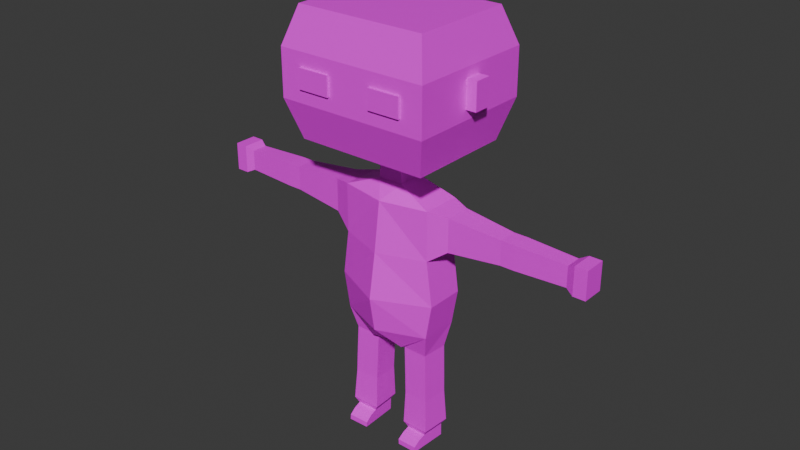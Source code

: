# Source: character.blend  (saved by Blender 4.1.24; exported with 4.5.12 LTS)
import bpy
from mathutils import Matrix  # noqa: F401  (used for matrix-valued properties, if any)

bpy.ops.wm.read_factory_settings(use_empty=True)
scene = bpy.context.scene
scene.name = 'Scene'

# ---- collections
col_collection = bpy.data.collections.new('Collection'); scene.collection.children.link(col_collection)

# ---- images (referenced by path relative to the original .blend; pixels are not part of the script)
import os
ASSET_DIR = os.environ.get("B2B_ASSET_DIR", "")  # directory of the original .blend (textures are referenced by path, not embedded)
HERE = os.path.dirname(os.path.abspath(__file__))  # packed textures are extracted next to this script under _unpacked/

def load_image(name, relpath, width, height, colorspace="sRGB"):
    """Load a texture the original file referenced (path relative to the .blend, or extracted next to this script)."""
    p = next((c for c in (os.path.join(HERE, relpath), os.path.join(ASSET_DIR, relpath)) if relpath and os.path.exists(c)), "")
    if p:
        img = bpy.data.images.load(p, check_existing=True)
        img.name = name
    else:  # same state as the original file: an image datablock whose file is absent (Cycles renders it pink)
        img = bpy.data.images.new(name, width, height)
        img.source = "FILE"
        img.filepath = "//" + (relpath or name)
    img.colorspace_settings.name = colorspace
    return img
img_imphenziapalette01_png = load_image('ImphenziaPalette01.png', 'ImphenziaPalette01.png', 1024, 1024, 'sRGB')

# ---- materials (node trees are filled in below, after node groups)
mat_material = bpy.data.materials.new('Material')
mat_material.alpha_threshold = 0.0
mat_material.use_transparent_shadow = False
mat_material.roughness = 0.5
mat_material.line_color = (0.0, 0.0, 0.0, 1.0)

# ---- material node trees
mat_material.use_nodes = True; mat_material.node_tree.nodes.clear()
_N = mat_material.node_tree.nodes; _L = mat_material.node_tree.links
n0 = _N.new('ShaderNodeOutputMaterial'); n0.name = 'Material Output'; n0.location = (300, 300)
n1 = _N.new('ShaderNodeBsdfPrincipled'); n1.name = 'Principled BSDF'; n1.location = (10, 300)
n1.inputs[3].default_value = 1.45
n2 = _N.new('ShaderNodeTexImage'); n2.name = 'Image Texture'; n2.location = (-330, 284)
n2.image = img_imphenziapalette01_png
n2.interpolation = 'Closest'
_L.new(n1.outputs[0], n0.inputs[0])
_L.new(n2.outputs[0], n1.inputs[0])
n0.is_active_output = True

# ---- world
world_world = bpy.data.worlds.new('World'); scene.world = world_world
world_world.use_nodes = True; world_world.node_tree.nodes.clear()
_N = world_world.node_tree.nodes; _L = world_world.node_tree.links
n0 = _N.new('ShaderNodeOutputWorld'); n0.name = 'World Output'; n0.location = (300, 300)
n1 = _N.new('ShaderNodeBackground'); n1.name = 'Background'; n1.location = (10, 300)
n1.inputs[0].default_value = (0.05088, 0.05088, 0.05088, 1.0)
_L.new(n1.outputs[0], n0.inputs[0])
n0.is_active_output = True
world_world.color = (0.05088, 0.05088, 0.05088)
world_world.use_sun_shadow = False
world_world.sun_shadow_jitter_overblur = 0.0

# ---- meshes
me_cube = bpy.data.meshes.new('Cube')
me_cube.from_pydata([(0.3173, 0.1335, 1.76), (0.1166, 0.1335, 0.7318), (0.3173, -0.1335, 1.76), (0.1166, -0.1335, 0.7318), (0.0, 0.1335, 0.7511), (0.0, -0.1994, 1.76), (0.0, -0.1335, 0.7511), (0.0, 0.1422, 1.76), (0.3173, 0.1335, 1.424), (0.3595, 0.1335, 1.117), (0.3173, -0.1335, 1.424), (0.3595, -0.1335, 1.117), (0.0, -0.2454, 1.424), (0.0, -0.2976, 1.117), (0.0, 0.1799, 1.424), (0.0, 0.2366, 1.117), (0.3173, 0.1335, 0.8742), (0.3173, -0.1335, 0.8742), (0.0, -0.2562, 0.8742), (0.0, 0.2305, 0.8742), (0.292, 0.09188, 0.7065), (0.1198, 0.09808, 0.7027), (0.2826, -0.09355, 0.7086), (0.1105, -0.08736, 0.7049), (0.292, 0.09188, 0.7065), (0.1198, 0.09808, 0.7027), (0.2826, -0.09355, 0.7086), (0.1105, -0.08736, 0.7049), (0.3014, 0.08742, 0.4692), (0.1293, 0.09362, 0.4656), (0.2921, -0.09801, 0.4713), (0.1199, -0.09181, 0.4677), (0.303, 0.08666, 0.4168), (0.1309, 0.09286, 0.4132), (0.2937, -0.09877, 0.4189), (0.1215, -0.09257, 0.4153), (0.3048, 0.08585, 0.3613), (0.1326, 0.09205, 0.3577), (0.2954, -0.09958, 0.3634), (0.1233, -0.09338, 0.3598), (0.2928, 0.07624, 0.08973), (0.152, 0.08196, 0.0861), (0.2851, -0.09484, 0.09183), (0.1443, -0.08912, 0.0882), (0.295, 0.07507, 0.002677), (0.1542, 0.08079, -0.0009517), (0.2873, -0.096, 0.004779), (0.1465, -0.09029, 0.001151), (0.283, -0.1459, 0.07447), (0.1422, -0.1402, 0.07084), (0.2852, -0.1471, 0.005412), (0.1444, -0.1414, 0.001784), (0.2812, -0.1906, 0.04218), (0.1404, -0.1849, 0.03855), (0.2834, -0.1918, 0.005965), (0.1426, -0.186, 0.002337), (0.3097, -0.1127, 0.1338), (0.3201, 0.0934, 0.1314), (0.1183, -0.1058, 0.1297), (0.1287, 0.1003, 0.1274), (0.4424, 0.09042, 1.74), (0.4424, -0.09042, 1.74), (0.4424, 0.09042, 1.512), (0.4424, -0.09042, 1.512), (0.8034, 0.06513, 1.708), (0.8034, -0.06513, 1.708), (0.8034, 0.06513, 1.544), (0.8034, -0.06513, 1.544), (0.8493, 0.06513, 1.708), (0.8493, -0.06513, 1.708), (0.8493, 0.06513, 1.544), (0.8493, -0.06513, 1.544), (0.8953, 0.06513, 1.708), (0.8953, -0.06513, 1.708), (0.8953, 0.06513, 1.544), (0.8953, -0.06513, 1.544), (1.243, 0.05536, 1.696), (1.243, -0.05536, 1.696), (1.243, 0.05536, 1.557), (1.243, -0.05536, 1.557), (1.296, 0.07567, 1.722), (1.296, -0.07567, 1.722), (1.296, 0.07567, 1.531), (1.296, -0.07567, 1.531), (1.381, 0.07567, 1.722), (1.381, -0.07567, 1.722), (1.381, 0.07567, 1.531), (1.381, -0.07567, 1.531), (0.08265, 0.0911, 1.855), (0.08265, -0.0911, 1.855), (0.0, 0.0911, 1.855), (0.0, -0.0911, 1.855), (0.09507, 0.0805, 1.997), (0.08265, -0.0911, 1.957), (0.0, 0.0911, 1.957), (0.0, -0.0911, 1.957), (0.4468, 0.3567, 2.097), (0.4468, -0.3627, 2.097), (0.0, 0.3905, 2.066), (0.0, -0.3627, 2.097), (0.4468, 0.3567, 2.926), (0.4468, -0.3627, 2.926), (0.0, 0.3567, 2.926), (0.0, -0.3627, 2.926), (0.0, 0.4466, 2.364), (0.0, 0.4466, 2.679), (0.5202, 0.4466, 2.679), (0.5202, 0.4466, 2.364), (0.5202, -0.4465, 2.364), (0.5202, -0.4465, 2.679), (0.0, -0.4465, 2.679), (0.0, -0.4465, 2.364), (0.5202, 0.05755, 2.613), (0.5202, 0.05755, 2.43), (0.5202, -0.05757, 2.43), (0.5202, -0.05757, 2.613), (0.5916, 0.05755, 2.613), (0.5916, 0.05755, 2.43), (0.5916, -0.05757, 2.43), (0.5916, -0.05757, 2.613), (0.3691, -0.4465, 2.455), (0.3691, -0.4465, 2.587), (0.1511, -0.4465, 2.587), (0.1511, -0.4465, 2.455), (0.2601, -0.4465, 2.455), (0.2601, -0.4465, 2.587), (0.3691, -0.4626, 2.455), (0.3691, -0.4626, 2.587), (0.1511, -0.4626, 2.455), (0.1511, -0.4626, 2.587), (0.2601, -0.4626, 2.455), (0.2601, -0.4626, 2.587)], [], [(4, 1, 3, 6), (2, 10, 63, 61), (14, 7, 0, 8), (5, 2, 89, 91), (10, 2, 5, 12), (17, 11, 13, 18), (11, 10, 12, 13), (19, 15, 9, 16), (15, 14, 8, 9), (16, 9, 11, 17), (9, 8, 10, 11), (3, 1, 21, 23), (4, 19, 16, 1), (3, 17, 18, 6), (23, 21, 25, 27), (17, 3, 23, 22), (16, 17, 22, 20), (1, 16, 20, 21), (27, 25, 29, 31), (21, 20, 24, 25), (20, 22, 26, 24), (22, 23, 27, 26), (31, 29, 33, 35), (25, 24, 28, 29), (24, 26, 30, 28), (26, 27, 31, 30), (32, 34, 38, 36), (29, 28, 32, 33), (28, 30, 34, 32), (30, 31, 35, 34), (57, 56, 42, 40), (34, 35, 39, 38), (35, 33, 37, 39), (33, 32, 36, 37), (43, 41, 45, 47), (56, 58, 43, 42), (58, 59, 41, 43), (59, 57, 40, 41), (45, 44, 46, 47), (41, 40, 44, 45), (40, 42, 46, 44), (46, 42, 48, 50), (51, 50, 54, 55), (43, 47, 51, 49), (47, 46, 50, 51), (42, 43, 49, 48), (52, 53, 55, 54), (49, 51, 55, 53), (48, 49, 53, 52), (50, 48, 52, 54), (37, 36, 57, 59), (39, 37, 59, 58), (38, 39, 58, 56), (36, 38, 56, 57), (61, 63, 67, 65), (10, 8, 62, 63), (8, 0, 60, 62), (0, 2, 61, 60), (67, 66, 70, 71), (60, 61, 65, 64), (63, 62, 66, 67), (62, 60, 64, 66), (70, 68, 72, 74), (66, 64, 68, 70), (65, 67, 71, 69), (64, 65, 69, 68), (73, 75, 79, 77), (69, 71, 75, 73), (68, 69, 73, 72), (71, 70, 74, 75), (79, 78, 82, 83), (72, 73, 77, 76), (75, 74, 78, 79), (74, 72, 76, 78), (81, 83, 87, 85), (78, 76, 80, 82), (77, 79, 83, 81), (76, 77, 81, 80), (86, 84, 85, 87), (80, 81, 85, 84), (83, 82, 86, 87), (82, 80, 84, 86), (91, 89, 93, 95), (0, 7, 90, 88), (2, 0, 88, 89), (95, 93, 97, 99), (89, 88, 92, 93), (88, 90, 94, 92), (106, 105, 102, 100), (93, 92, 96, 97), (92, 94, 98, 96), (100, 102, 103, 101), (110, 109, 101, 103), (109, 106, 100, 101), (97, 96, 107, 108), (108, 107, 106, 109), (99, 97, 108, 111), (111, 108, 109, 110), (96, 98, 104, 107), (107, 104, 105, 106), (114, 115, 112, 113), (118, 117, 116, 119), (114, 113, 117, 118), (113, 112, 116, 117), (112, 115, 119, 116), (115, 114, 118, 119), (124, 125, 121, 120), (123, 122, 125, 124), (130, 126, 127, 131), (128, 130, 131, 129), (124, 120, 126, 130), (123, 124, 130, 128), (120, 121, 127, 126), (121, 125, 131, 127), (125, 122, 129, 131), (122, 123, 128, 129)])
_uv = me_cube.uv_layers.new(name='UVMap')
_uv.uv.foreach_set('vector', [0.4531, 0.7969, 0.4531, 0.7969, 0.4531, 0.7969, 0.4531, 0.7969, 0.1797, 0.6836, 0.1797, 0.6836, 0.1797, 0.6836, 0.1797, 0.6836, 0.1797, 0.6836, 0.1797, 0.6836, 0.1797, 0.6836, 0.1797, 0.6836, 0.1797, 0.6836, 0.1797, 0.6836, 0.1797, 0.6836, 0.1797, 0.6836, 0.1797, 0.6836, 0.1797, 0.6836, 0.1797, 0.6836, 0.1797, 0.6836, 0.1797, 0.6836, 0.1797, 0.6836, 0.1797, 0.6836, 0.1797, 0.6836, 0.1797, 0.6836, 0.1797, 0.6836, 0.1797, 0.6836, 0.1797, 0.6836, 0.1797, 0.6836, 0.1797, 0.6836, 0.1797, 0.6836, 0.1797, 0.6836, 0.1797, 0.6836, 0.1797, 0.6836, 0.1797, 0.6836, 0.1797, 0.6836, 0.1797, 0.6836, 0.1797, 0.6836, 0.1797, 0.6836, 0.1797, 0.6836, 0.1797, 0.6836, 0.1797, 0.6836, 0.1797, 0.6836, 0.1797, 0.6836, 0.4531, 0.7969, 0.4531, 0.7969, 0.4531, 0.7969, 0.4531, 0.7969, 0.4531, 0.7969, 0.4531, 0.7969, 0.4531, 0.7969, 0.4531, 0.7969, 0.4531, 0.7969, 0.4531, 0.7969, 0.4531, 0.7969, 0.4531, 0.7969, 0.4531, 0.7969, 0.4531, 0.7969, 0.4531, 0.7969, 0.4531, 0.7969, 0.4531, 0.7969, 0.4531, 0.7969, 0.4531, 0.7969, 0.4531, 0.7969, 0.4531, 0.7969, 0.4531, 0.7969, 0.4531, 0.7969, 0.4531, 0.7969, 0.4531, 0.7969, 0.4531, 0.7969, 0.4531, 0.7969, 0.4531, 0.7969, 0.4531, 0.7969, 0.4531, 0.7969, 0.4531, 0.7969, 0.4531, 0.7969, 0.4531, 0.7969, 0.4531, 0.7969, 0.4531, 0.7969, 0.4531, 0.7969, 0.4531, 0.7969, 0.4531, 0.7969, 0.4531, 0.7969, 0.4531, 0.7969, 0.4531, 0.7969, 0.4531, 0.7969, 0.4531, 0.7969, 0.4531, 0.7969, 0.4531, 0.7969, 0.4531, 0.7969, 0.4531, 0.7969, 0.4531, 0.7969, 0.4531, 0.7969, 0.4531, 0.7969, 0.4531, 0.7969, 0.4531, 0.7969, 0.4531, 0.7969, 0.4531, 0.7969, 0.4531, 0.7969, 0.4531, 0.7969, 0.4531, 0.7969, 0.4531, 0.7969, 0.4531, 0.7969, 0.4531, 0.7969, 0.4531, 0.7969, 0.4531, 0.7969, 0.4531, 0.7969, 0.4531, 0.7969, 0.4531, 0.7969, 0.4531, 0.7969, 0.4531, 0.7969, 0.4531, 0.7969, 0.4531, 0.7969, 0.4531, 0.7969, 0.4531, 0.7969, 0.4531, 0.7969, 0.4531, 0.7969, 0.4531, 0.7969, 0.4531, 0.7969, 0.4531, 0.7969, 0.4531, 0.7969, 0.4531, 0.7969, 0.4531, 0.7969, 0.4531, 0.7969, 0.4531, 0.7969, 0.4531, 0.7969, 0.4531, 0.7969, 0.4531, 0.7969, 0.4531, 0.7969, 0.4531, 0.7969, 0.4531, 0.7969, 0.4531, 0.7969, 0.4531, 0.7969, 0.4531, 0.7969, 0.4531, 0.7969, 0.4531, 0.7969, 0.6992, 0.4531, 0.6992, 0.4531, 0.6992, 0.4531, 0.6992, 0.4531, 0.4531, 0.7969, 0.4531, 0.7969, 0.4531, 0.7969, 0.4531, 0.7969, 0.4531, 0.7969, 0.4531, 0.7969, 0.4531, 0.7969, 0.4531, 0.7969, 0.4531, 0.7969, 0.4531, 0.7969, 0.4531, 0.7969, 0.4531, 0.7969, 0.6992, 0.4531, 0.6992, 0.4531, 0.6992, 0.4531, 0.6992, 0.4531, 0.6992, 0.4531, 0.6992, 0.4531, 0.6992, 0.4531, 0.6992, 0.4531, 0.6992, 0.4531, 0.6992, 0.4531, 0.6992, 0.4531, 0.6992, 0.4531, 0.6992, 0.4531, 0.6992, 0.4531, 0.6992, 0.4531, 0.6992, 0.4531, 0.6992, 0.4531, 0.6992, 0.4531, 0.6992, 0.4531, 0.6992, 0.4531, 0.6992, 0.4531, 0.6992, 0.4531, 0.6992, 0.4531, 0.6992, 0.4531, 0.6992, 0.4531, 0.6992, 0.4531, 0.6992, 0.4531, 0.6992, 0.4531, 0.6992, 0.4531, 0.6992, 0.4531, 0.6992, 0.4531, 0.6992, 0.4531, 0.6992, 0.4531, 0.6992, 0.4531, 0.6992, 0.4531, 0.6992, 0.4531, 0.6992, 0.4531, 0.6992, 0.4531, 0.6992, 0.4531, 0.6992, 0.4531, 0.6992, 0.4531, 0.6992, 0.4531, 0.6992, 0.4531, 0.6992, 0.4531, 0.6992, 0.4531, 0.6992, 0.4531, 0.6992, 0.4531, 0.6992, 0.4531, 0.4531, 0.7969, 0.4531, 0.7969, 0.4531, 0.7969, 0.4531, 0.7969, 0.4531, 0.7969, 0.4531, 0.7969, 0.4531, 0.7969, 0.4531, 0.7969, 0.4531, 0.7969, 0.4531, 0.7969, 0.4531, 0.7969, 0.4531, 0.7969, 0.4531, 0.7969, 0.4531, 0.7969, 0.4531, 0.7969, 0.4531, 0.7969, 0.1797, 0.6836, 0.1797, 0.6836, 0.1797, 0.6836, 0.1797, 0.6836, 0.1797, 0.6836, 0.1797, 0.6836, 0.1797, 0.6836, 0.1797, 0.6836, 0.1797, 0.6836, 0.1797, 0.6836, 0.1797, 0.6836, 0.1797, 0.6836, 0.1797, 0.6836, 0.1797, 0.6836, 0.1797, 0.6836, 0.1797, 0.6836, 0.1797, 0.6836, 0.1797, 0.6836, 0.1797, 0.6836, 0.1797, 0.6836, 0.1797, 0.6836, 0.1797, 0.6836, 0.1797, 0.6836, 0.1797, 0.6836, 0.1797, 0.6836, 0.1797, 0.6836, 0.1797, 0.6836, 0.1797, 0.6836, 0.1797, 0.6836, 0.1797, 0.6836, 0.1797, 0.6836, 0.1797, 0.6836, 0.1797, 0.6836, 0.1797, 0.6836, 0.1797, 0.6836, 0.1797, 0.6836, 0.1797, 0.6836, 0.1797, 0.6836, 0.1797, 0.6836, 0.1797, 0.6836, 0.1797, 0.6836, 0.1797, 0.6836, 0.1797, 0.6836, 0.1797, 0.6836, 0.1797, 0.6836, 0.1797, 0.6836, 0.1797, 0.6836, 0.1797, 0.6836, 0.1797, 0.6836, 0.1797, 0.6836, 0.1797, 0.6836, 0.1797, 0.6836, 0.1797, 0.6836, 0.1797, 0.6836, 0.1797, 0.6836, 0.1797, 0.6836, 0.1797, 0.6836, 0.1797, 0.6836, 0.1797, 0.6836, 0.1797, 0.6836, 0.1797, 0.6836, 0.1797, 0.6836, 0.1797, 0.6836, 0.1797, 0.6836, 0.1719, 0.4531, 0.1719, 0.4531, 0.1719, 0.4531, 0.1719, 0.4531, 0.1797, 0.6836, 0.1797, 0.6836, 0.1797, 0.6836, 0.1797, 0.6836, 0.1797, 0.6836, 0.1797, 0.6836, 0.1797, 0.6836, 0.1797, 0.6836, 0.1797, 0.6836, 0.1797, 0.6836, 0.1797, 0.6836, 0.1797, 0.6836, 0.1719, 0.4531, 0.1719, 0.4531, 0.1719, 0.4531, 0.1719, 0.4531, 0.1719, 0.4531, 0.1719, 0.4531, 0.1719, 0.4531, 0.1719, 0.4531, 0.1719, 0.4531, 0.1719, 0.4531, 0.1719, 0.4531, 0.1719, 0.4531, 0.1719, 0.4531, 0.1719, 0.4531, 0.1719, 0.4531, 0.1719, 0.4531, 0.1719, 0.4531, 0.1719, 0.4531, 0.1719, 0.4531, 0.1719, 0.4531, 0.1719, 0.4531, 0.1719, 0.4531, 0.1719, 0.4531, 0.1719, 0.4531, 0.1719, 0.4531, 0.1719, 0.4531, 0.1719, 0.4531, 0.1719, 0.4531, 0.1719, 0.4531, 0.1719, 0.4531, 0.1719, 0.4531, 0.1719, 0.4531, 0.1719, 0.4531, 0.1719, 0.4531, 0.1719, 0.4531, 0.1719, 0.4531, 0.1797, 0.6836, 0.1797, 0.6836, 0.1797, 0.6836, 0.1797, 0.6836, 0.1797, 0.6836, 0.1797, 0.6836, 0.1797, 0.6836, 0.1797, 0.6836, 0.1719, 0.4531, 0.1719, 0.4531, 0.1719, 0.4531, 0.1719, 0.4531, 0.1719, 0.4531, 0.1719, 0.4531, 0.1719, 0.4531, 0.1719, 0.4531, 0.1719, 0.4531, 0.1719, 0.4531, 0.1719, 0.4531, 0.1719, 0.4531, 0.1719, 0.4531, 0.1719, 0.4531, 0.1719, 0.4531, 0.1719, 0.4531, 0.1719, 0.4531, 0.1719, 0.4531, 0.1719, 0.4531, 0.1719, 0.4531, 0.1719, 0.4531, 0.1719, 0.4531, 0.1719, 0.4531, 0.1719, 0.4531, 0.1719, 0.4531, 0.1719, 0.4531, 0.1719, 0.4531, 0.1719, 0.4531, 0.1719, 0.4531, 0.1719, 0.4531, 0.1719, 0.4531, 0.1719, 0.4531, 0.1719, 0.4531, 0.1719, 0.4531, 0.1719, 0.4531, 0.1719, 0.4531, 0.1719, 0.4531, 0.1719, 0.4531, 0.1719, 0.4531, 0.1719, 0.4531, 0.1719, 0.4531, 0.1719, 0.4531, 0.1719, 0.4531, 0.1719, 0.4531, 0.1719, 0.4531, 0.1719, 0.4531, 0.1719, 0.4531, 0.1719, 0.4531, 0.1719, 0.4531, 0.1719, 0.4531, 0.1719, 0.4531, 0.1719, 0.4531, 0.1719, 0.4531, 0.1719, 0.4531, 0.1719, 0.4531, 0.1719, 0.4531, 0.1719, 0.4531, 0.1719, 0.4531, 0.1719, 0.4531, 0.1719, 0.4531, 0.1719, 0.4531, 0.1719, 0.4531, 0.1719, 0.4531, 0.1719, 0.4531, 0.1719, 0.4531, 0.1719, 0.4531, 0.1719, 0.4531, 0.1719, 0.4531, 0.1719, 0.4531, 0.1719, 0.4531, 0.1719, 0.4531, 0.1719, 0.4531, 0.1719, 0.4531, 0.1719, 0.4531, 0.1719, 0.4531, 0.1719, 0.4531, 0.1719, 0.4531, 0.1719, 0.4531, 0.1719, 0.4531, 0.1719, 0.4531, 0.1719, 0.4531, 0.1719, 0.4531, 0.1719, 0.4531, 0.1719, 0.4531, 0.0625, 0.9336, 0.0625, 0.9336, 0.0625, 0.9336, 0.0625, 0.9336, 0.9297, 0.9297, 0.9297, 0.9297, 0.9297, 0.9297, 0.9297, 0.9297, 0.0625, 0.9336, 0.0625, 0.9336, 0.0625, 0.9336, 0.0625, 0.9336, 0.9297, 0.9297, 0.9297, 0.9297, 0.9297, 0.9297, 0.9297, 0.9297, 0.0625, 0.9336, 0.0625, 0.9336, 0.0625, 0.9336, 0.0625, 0.9336, 0.9297, 0.9297, 0.9297, 0.9297, 0.9297, 0.9297, 0.9297, 0.9297, 0.0625, 0.9336, 0.0625, 0.9336, 0.0625, 0.9336, 0.0625, 0.9336, 0.0625, 0.9336, 0.0625, 0.9336, 0.0625, 0.9336, 0.0625, 0.9336, 0.9297, 0.9297, 0.9297, 0.9297, 0.9297, 0.9297, 0.9297, 0.9297, 0.9297, 0.9297, 0.9297, 0.9297, 0.9297, 0.9297, 0.9297, 0.9297])
me_cube.materials.append(mat_material)
me_cube.use_mirror_vertex_groups = False
me_cube.update()
me_cube_002 = bpy.data.meshes.new('Cube.002')
me_cube_002.from_pydata([(0.4811, 0.5534, 2.567), (0.3385, -0.5345, 2.949), (0.0, 0.559, 2.661), (0.0, -0.5646, 2.966), (0.0, 0.4288, 2.106), (0.5106, 0.388, 2.153), (0.5449, -0.4829, 2.406), (0.0, -0.4602, 2.806), (0.4272, 0.06181, 2.993), (0.0, 0.06181, 3.04), (0.5495, 0.1093, 2.652), (0.0, 0.0002961, 2.7), (0.0, 0.3962, 2.989), (0.0, 0.258, 2.541), (0.4696, 0.3392, 2.938), (0.5784, 0.1612, 2.509), (0.4272, -0.1456, 3.009), (0.4272, -0.4065, 3.025), (0.5586, -0.09883, 2.661), (0.5816, -0.307, 2.368), (0.0, -0.4065, 3.04), (0.0, -0.1812, 3.04), (0.0, -0.3433, 2.736), (0.0, -0.1715, 2.718), (0.2406, 0.559, 2.614), (0.1615, -0.5646, 2.966), (0.3195, -0.4602, 2.806), (0.1886, 0.4288, 2.106), (0.3195, 0.0548, 2.7), (0.2136, 0.06181, 3.017), (0.2337, 0.3962, 2.973), (0.3373, 0.2925, 2.541), (0.3195, -0.1352, 2.718), (0.3195, -0.3251, 2.736), (0.2136, -0.173, 3.025), (0.2136, -0.4065, 3.033), (0.0, 0.4912, 2.825), (0.0, 0.3534, 2.323), (0.5109, 0.5117, 2.742), (0.525, 0.3851, 2.181), (0.263, 0.3706, 2.323), (0.2371, 0.5119, 2.784), (0.0, 0.5011, 2.383), (0.5467, -0.5265, 2.705), (0.5027, 0.4983, 2.414), (0.0, -0.5267, 2.875), (0.4884, 0.09186, 2.847), (0.5345, 0.3331, 2.739), (0.5462, -0.3567, 2.767), (0.4929, -0.1092, 2.864), (0.2666, -0.5267, 2.875), (0.2146, 0.5011, 2.36), (0.5352, 0.4526, 2.515), (0.4818, 0.4356, 2.84), (0.562, 0.2605, 2.368), (0.2354, 0.456, 2.878), (0.0, 0.4355, 2.907), (0.0, 0.3057, 2.432), (0.3002, 0.3315, 2.432), (0.5264, 0.3856, 2.655)], [], [(51, 42, 2, 24), (35, 20, 3, 25), (50, 43, 1, 25), (52, 44, 0, 38), (33, 26, 7, 22), (31, 28, 11, 13), (49, 46, 8, 16), (30, 12, 9, 29), (55, 56, 12, 30), (58, 31, 13, 57), (46, 47, 14, 8), (43, 48, 17, 1), (48, 49, 16, 17), (28, 32, 23, 11), (32, 33, 22, 23), (29, 9, 21, 34), (34, 21, 20, 35), (16, 34, 35, 17), (8, 29, 34, 16), (18, 19, 33, 32), (10, 18, 32, 28), (54, 15, 31, 58), (53, 55, 30, 14), (14, 30, 29, 8), (15, 10, 28, 31), (19, 6, 26, 33), (45, 50, 25, 3), (17, 35, 25, 1), (44, 51, 24, 0), (0, 24, 41, 38), (5, 39, 40, 27), (27, 40, 37, 4), (24, 2, 36, 41), (59, 52, 38, 53), (54, 39, 52, 59), (5, 27, 51, 44), (7, 26, 50, 45), (19, 18, 49, 48), (6, 19, 48, 43), (10, 15, 47, 46), (18, 10, 46, 49), (39, 5, 44, 52), (26, 6, 43, 50), (27, 4, 42, 51), (15, 54, 59, 47), (47, 59, 53, 14), (38, 41, 55, 53), (39, 54, 58, 40), (40, 58, 57, 37), (41, 36, 56, 55)])
_uv = me_cube_002.uv_layers.new(name='UVMap')
_uv.uv.foreach_set('vector', [0.5547, 0.4336, 0.5547, 0.4336, 0.5547, 0.4336, 0.5547, 0.4336, 0.5547, 0.4336, 0.5547, 0.4336, 0.5547, 0.4336, 0.5547, 0.4336, 0.5547, 0.4336, 0.5547, 0.4336, 0.5547, 0.4336, 0.5547, 0.4336, 0.5547, 0.4336, 0.5547, 0.4336, 0.5547, 0.4336, 0.5547, 0.4336, 0.5547, 0.4336, 0.5547, 0.4336, 0.5547, 0.4336, 0.5547, 0.4336, 0.5547, 0.4336, 0.5547, 0.4336, 0.5547, 0.4336, 0.5547, 0.4336, 0.5547, 0.4336, 0.5547, 0.4336, 0.5547, 0.4336, 0.5547, 0.4336, 0.5547, 0.4336, 0.5547, 0.4336, 0.5547, 0.4336, 0.5547, 0.4336, 0.5547, 0.4336, 0.5547, 0.4336, 0.5547, 0.4336, 0.5547, 0.4336, 0.5547, 0.4336, 0.5547, 0.4336, 0.5547, 0.4336, 0.5547, 0.4336, 0.5547, 0.4336, 0.5547, 0.4336, 0.5547, 0.4336, 0.5547, 0.4336, 0.5547, 0.4336, 0.5547, 0.4336, 0.5547, 0.4336, 0.5547, 0.4336, 0.5547, 0.4336, 0.5547, 0.4336, 0.5547, 0.4336, 0.5547, 0.4336, 0.5547, 0.4336, 0.5547, 0.4336, 0.5547, 0.4336, 0.5547, 0.4336, 0.5547, 0.4336, 0.5547, 0.4336, 0.5547, 0.4336, 0.5547, 0.4336, 0.5547, 0.4336, 0.5547, 0.4336, 0.5547, 0.4336, 0.5547, 0.4336, 0.5547, 0.4336, 0.5547, 0.4336, 0.5547, 0.4336, 0.5547, 0.4336, 0.5547, 0.4336, 0.5547, 0.4336, 0.5547, 0.4336, 0.5547, 0.4336, 0.5547, 0.4336, 0.5547, 0.4336, 0.5547, 0.4336, 0.5547, 0.4336, 0.5547, 0.4336, 0.5547, 0.4336, 0.5547, 0.4336, 0.5547, 0.4336, 0.5547, 0.4336, 0.5547, 0.4336, 0.5547, 0.4336, 0.5547, 0.4336, 0.5547, 0.4336, 0.5547, 0.4336, 0.5547, 0.4336, 0.5547, 0.4336, 0.5547, 0.4336, 0.5547, 0.4336, 0.5547, 0.4336, 0.5547, 0.4336, 0.5547, 0.4336, 0.5547, 0.4336, 0.5547, 0.4336, 0.5547, 0.4336, 0.5547, 0.4336, 0.5547, 0.4336, 0.5547, 0.4336, 0.5547, 0.4336, 0.5547, 0.4336, 0.5547, 0.4336, 0.5547, 0.4336, 0.5547, 0.4336, 0.5547, 0.4336, 0.5547, 0.4336, 0.5547, 0.4336, 0.5547, 0.4336, 0.5547, 0.4336, 0.5547, 0.4336, 0.5547, 0.4336, 0.5547, 0.4336, 0.5547, 0.4336, 0.5547, 0.4336, 0.5547, 0.4336, 0.5547, 0.4336, 0.5547, 0.4336, 0.5547, 0.4336, 0.5547, 0.4336, 0.5547, 0.4336, 0.5547, 0.4336, 0.5547, 0.4336, 0.5547, 0.4336, 0.5547, 0.4336, 0.5547, 0.4336, 0.5547, 0.4336, 0.5547, 0.4336, 0.5547, 0.4336, 0.5547, 0.4336, 0.5547, 0.4336, 0.5547, 0.4336, 0.5547, 0.4336, 0.5547, 0.4336, 0.5547, 0.4336, 0.5547, 0.4336, 0.5547, 0.4336, 0.5547, 0.4336, 0.5547, 0.4336, 0.5547, 0.4336, 0.5547, 0.4336, 0.5547, 0.4336, 0.5547, 0.4336, 0.5547, 0.4336, 0.5547, 0.4336, 0.5547, 0.4336, 0.5547, 0.4336, 0.5547, 0.4336, 0.5547, 0.4336, 0.5547, 0.4336, 0.5547, 0.4336, 0.5547, 0.4336, 0.5547, 0.4336, 0.5547, 0.4336, 0.5547, 0.4336, 0.5547, 0.4336, 0.5547, 0.4336, 0.5547, 0.4336, 0.5547, 0.4336, 0.5547, 0.4336, 0.5547, 0.4336, 0.5547, 0.4336, 0.5547, 0.4336, 0.5547, 0.4336, 0.5547, 0.4336, 0.5547, 0.4336, 0.5547, 0.4336, 0.5547, 0.4336, 0.5547, 0.4336, 0.5547, 0.4336, 0.5547, 0.4336, 0.5547, 0.4336, 0.5547, 0.4336, 0.5547, 0.4336, 0.5547, 0.4336, 0.5547, 0.4336, 0.5547, 0.4336, 0.5547, 0.4336, 0.5547, 0.4336, 0.5547, 0.4336, 0.5547, 0.4336, 0.5547, 0.4336, 0.5547, 0.4336, 0.5547, 0.4336, 0.5547, 0.4336, 0.5547, 0.4336, 0.5547, 0.4336, 0.5547, 0.4336, 0.5547, 0.4336, 0.5547, 0.4336, 0.5547, 0.4336, 0.5547, 0.4336, 0.5547, 0.4336, 0.5547, 0.4336, 0.5547, 0.4336, 0.5547, 0.4336, 0.5547, 0.4336, 0.5547, 0.4336, 0.5547, 0.4336, 0.5547, 0.4336, 0.5547, 0.4336])
me_cube_002.materials.append(mat_material)
me_cube_002.use_mirror_vertex_groups = False
me_cube_002.update()
arm_armature = bpy.data.armatures.new('Armature')  # bones are not reproduced

# ---- objects
ob_character1 = bpy.data.objects.new('Character1', me_cube)
ob_hair = bpy.data.objects.new('Hair', me_cube_002)
ob_armature = bpy.data.objects.new('Armature', arm_armature)

# ---- transforms, parenting, visibility, modifiers, constraints
ob_character1.parent = ob_armature
ob_character1.location = (0.0, 0.0, 0.0)
ob_character1.lock_rotations_4d = False
ob_character1.empty_display_type = 'ARROWS'
ob_character1.lineart.crease_threshold = 0.0
_vg = ob_character1.vertex_groups.new(name='Root')
for _i, _w in zip([1, 3, 4, 6, 11, 12, 13, 15, 16, 17, 18, 19, 20, 21, 22, 23, 26, 27], [0.2615, 0.3421, 0.6468, 0.6301, 0.01034, 0.00862, 0.1518, 0.1385, 0.02149, 0.05246, 0.5338, 0.5962, 0.01269, 0.2246, 0.03627, 0.2472, 0.002827, 0.01726]): _vg.add([_i], _w, 'REPLACE')
_vg = ob_character1.vertex_groups.new(name='Spine1')
for _i, _w in zip([1, 3, 4, 5, 6, 7, 8, 9, 10, 11, 12, 13, 14, 15, 16, 17, 18, 19, 21, 22, 23, 63], [0.02164, 0.0767, 0.06281, 0.1137, 0.0757, 0.07193, 0.151, 0.5781, 0.1897, 0.5798, 0.6936, 0.6758, 0.7851, 0.7396, 0.08271, 0.1028, 0.2355, 0.202, 0.01604, 0.005075, 0.05879, 0.001416]): _vg.add([_i], _w, 'REPLACE')
_vg = ob_character1.vertex_groups.new(name='Spine2')
for _i, _w in zip([0, 2, 5, 7, 8, 10, 11, 12, 13, 14, 63, 88, 89, 90, 91], [0.008002, 0.02451, 0.5692, 0.6512, 0.03419, 0.4136, 0.07938, 0.1522, 0.04354, 0.07151, 0.05186, 0.06754, 0.04718, 0.1941, 0.07719]): _vg.add([_i], _w, 'REPLACE')
_vg = ob_character1.vertex_groups.new(name='Head')
for _i, _w in zip([5, 7, 88, 89, 90, 91, 92, 93, 94, 95, 96, 97, 98, 99, 100, 101, 102, 103, 104, 105, 106, 107, 108, 109, 110, 111, 112, 113, 114, 115, 116, 117, 118, 119, 120, 121, 122, 123, 124, 125, 126, 127, 128, 129, 130, 131], [0.09114, 0.132, 0.2207, 0.1754, 0.5012, 0.6595, 0.9489, 0.9423, 0.9153, 0.9602, 0.987, 0.9853, 0.9819, 0.986, 0.9983, 0.9982, 0.9988, 0.9986, 0.9933, 0.9974, 0.9972, 0.9941, 0.9934, 0.997, 0.9974, 0.994, 1.0, 1.0, 1.0, 1.0, 1.0, 1.0, 1.0, 1.0, 1.0, 1.0, 1.0, 1.0, 1.0, 1.0, 1.0, 1.0, 1.0, 1.0, 1.0, 1.0]): _vg.add([_i], _w, 'REPLACE')
_vg = ob_character1.vertex_groups.new(name='Shoulder.L')
for _i, _w in zip([0, 2, 5, 7, 8, 9, 10, 11, 12, 14, 60, 61, 62, 63, 88, 89, 90, 91, 92, 93, 94, 95], [0.8115, 0.7908, 0.1965, 0.1295, 0.3333, 0.06142, 0.09571, 0.006999, 0.04014, 0.05124, 0.1194, 0.1103, 0.06463, 0.03397, 0.6867, 0.7543, 0.2861, 0.2412, 0.03625, 0.05152, 0.05955, 0.01428]): _vg.add([_i], _w, 'REPLACE')
_vg = ob_character1.vertex_groups.new(name='UpperArm.L')
for _i, _w in zip([0, 2, 8, 9, 10, 11, 12, 14, 60, 61, 62, 63, 64, 65, 66, 67, 68, 69, 70, 71, 72, 73, 74, 75], [0.1495, 0.1439, 0.4399, 0.08475, 0.2511, 0.05975, 0.03851, 0.05168, 0.8689, 0.8695, 0.8871, 0.867, 0.8815, 0.8564, 0.8588, 0.8423, 0.3145, 0.3442, 0.3402, 0.3611, 0.06276, 0.08189, 0.08064, 0.09681]): _vg.add([_i], _w, 'REPLACE')
_vg = ob_character1.vertex_groups.new(name='LowerArm.L')
for _i, _w in zip([64, 65, 66, 67, 68, 69, 70, 71, 72, 73, 74, 75], [0.1135, 0.1366, 0.1349, 0.1493, 0.6751, 0.6415, 0.6461, 0.6217, 0.9116, 0.8863, 0.888, 0.8666]): _vg.add([_i], _w, 'REPLACE')
_vg = ob_character1.vertex_groups.new(name='Hand.L')
for _i, _w in zip([72, 73, 74, 75, 76, 77, 78, 79, 80, 81, 82, 83, 84, 85, 86, 87], [0.0007351, 0.01283, 0.01202, 0.02214, 0.9779, 0.9782, 0.9732, 0.973, 0.9918, 0.9917, 0.989, 0.9891, 0.997, 0.9969, 0.9957, 0.9958]): _vg.add([_i], _w, 'REPLACE')
_vg = ob_character1.vertex_groups.new(name='Shoulder.R')
_vg = ob_character1.vertex_groups.new(name='UpperArm.R')
_vg = ob_character1.vertex_groups.new(name='LowerArm.R')
_vg = ob_character1.vertex_groups.new(name='Hand.R')
_vg = ob_character1.vertex_groups.new(name='UpperLeg.L')
for _i, _w in zip([1, 3, 4, 6, 8, 9, 10, 11, 13, 15, 16, 17, 18, 19, 20, 21, 22, 23, 24, 25, 26, 27, 28, 29, 30, 31, 32, 33, 34, 35, 36, 37, 38, 39], [0.1325, 0.5594, 0.2854, 0.2838, 0.001841, 5.083e-05, 0.02229, 0.03884, 0.08924, 0.06647, 0.02642, 0.1016, 0.02048, 0.1866, 0.9444, 0.6755, 0.9252, 0.6451, 0.9859, 0.8985, 0.9823, 0.978, 0.8793, 0.8783, 0.8563, 0.8506, 0.6551, 0.6553, 0.5099, 0.5093, 0.2116, 0.2088, 0.1484, 0.1493]): _vg.add([_i], _w, 'REPLACE')
_vg = ob_character1.vertex_groups.new(name='LowerLeg.L')
for _i, _w in zip([28, 29, 30, 31, 32, 33, 34, 35, 36, 37, 38, 39, 40, 41, 42, 43, 44, 45, 46, 47, 48, 49, 53, 56, 57, 58, 59], [0.1181, 0.1192, 0.1417, 0.1473, 0.3372, 0.3374, 0.4834, 0.4838, 0.7704, 0.7741, 0.8279, 0.8273, 0.566, 0.565, 0.2191, 0.2212, 0.4752, 0.4762, 0.05479, 0.05976, 0.06707, 0.07221, 0.009661, 0.6727, 0.7997, 0.6805, 0.8084]): _vg.add([_i], _w, 'REPLACE')
_vg = ob_character1.vertex_groups.new(name='Foot.L')
for _i, _w in zip([40, 41, 42, 43, 44, 45, 46, 47, 48, 49, 50, 51, 52, 53, 54, 55, 56, 57, 58, 59], [0.428, 0.4297, 0.7762, 0.7743, 0.5233, 0.5224, 0.9446, 0.9396, 0.9316, 0.9264, 0.9762, 0.9762, 0.9745, 0.9696, 0.9813, 0.9826, 0.312, 0.1797, 0.3045, 0.1726]): _vg.add([_i], _w, 'REPLACE')
_vg = ob_character1.vertex_groups.new(name='UpperLeg.R')
for _i, _w in zip([16, 17, 18, 19], [0.0, 0.0, 0.0, 0.0]): _vg.add([_i], _w, 'REPLACE')
_vg = ob_character1.vertex_groups.new(name='LowerLeg.R')
_vg = ob_character1.vertex_groups.new(name='Foot.R')
for _i, _w in zip([18], [0.02297]): _vg.add([_i], _w, 'REPLACE')
_m = ob_character1.modifiers.new('Mirror', 'MIRROR')
_m = ob_character1.modifiers.new('Armature', 'ARMATURE')
_m.object = ob_armature
ob_hair.location = (0.0, 0.0, 0.0)
ob_hair.lock_rotations_4d = False
ob_hair.empty_display_type = 'ARROWS'
ob_hair.lineart.crease_threshold = 0.0
_m = ob_hair.modifiers.new('Mirror', 'MIRROR')
_m.use_clip = True
_c = ob_hair.constraints.new('CHILD_OF'); _c.name = 'Child Of'
_c.target = ob_armature
_c.subtarget = 'Head'
_c.set_inverse_pending = False
_c.inverse_matrix = ((1.0, 1.192e-07, 0.0, -0.0), (-0.0, 0.0, 1.0, -1.821), (1.192e-07, -1.0, 0.0, -0.0), (-0.0, 0.0, -0.0, 1.0))
ob_armature.location = (0.0, 0.0, 0.0)
ob_armature.show_in_front = True

# ---- collection membership
col_collection.objects.link(ob_character1)
col_collection.objects.link(ob_hair)
col_collection.objects.link(ob_armature)

# ---- scene / render settings (as saved in the file)
scene.frame_start = 1; scene.frame_end = 25; scene.frame_set(1)
scene.render.engine = 'BLENDER_EEVEE_NEXT'
scene.cycles.sampling_pattern = 'TABULATED_SOBOL'
scene.eevee.ray_tracing_options.trace_max_roughness = 0.0
bpy.context.view_layer.update()

# ---- added for rendering (the .blend has no active camera and no usable light): camera, sun
cam_auto = bpy.data.cameras.new('AutoCamera')
cam_auto.lens = 50.0
cam_auto.sensor_width = 36.0
cam_auto.clip_end = 1000.0
ob_auto_camera = bpy.data.objects.new('AutoCamera', cam_auto)
scene.collection.objects.link(ob_auto_camera)
ob_auto_camera.location = (3.94069, -4.73161, 4.6723)
ob_auto_camera.rotation_euler = (1.09748, -7.21219e-08, 0.694738)
scene.camera = ob_auto_camera
light_auto_sun = bpy.data.lights.new('AutoSun', 'SUN')
light_auto_sun.energy = 3.0
light_auto_sun.angle = 0.0523599
ob_auto_sun = bpy.data.objects.new('AutoSun', light_auto_sun)
scene.collection.objects.link(ob_auto_sun)
ob_auto_sun.rotation_euler = (0.872665, 0.174533, 0.523599)
bpy.context.view_layer.update()
